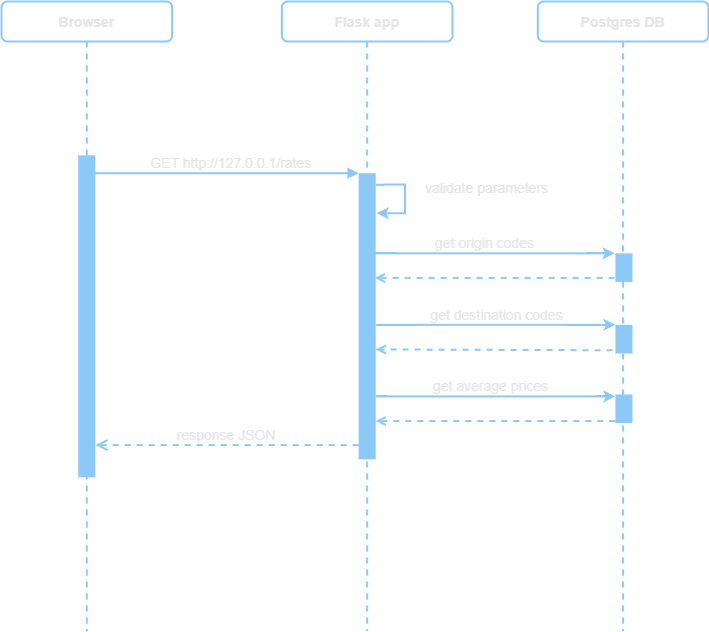

The diagram above was exported from draw.io. Its source (the exported page's mxGraphModel, read from the mxfile embedded in the PNG):
<mxGraphModel dx="1422" dy="737" grid="1" gridSize="10" guides="1" tooltips="1" connect="1" arrows="1" fold="1" page="1" pageScale="1" pageWidth="850" pageHeight="1100" math="0" shadow="0">
  <root>
    <mxCell id="0" />
    <mxCell id="1" parent="0" />
    <mxCell id="3nuBFxr9cyL0pnOWT2aG-1" value="Browser" style="shape=umlLifeline;perimeter=lifelinePerimeter;container=0;collapsible=0;recursiveResize=0;rounded=1;shadow=0;strokeWidth=2;fontColor=#E6E6E6;strokeColor=#8DC9F7;fillColor=none;fontSize=14;fontStyle=1" parent="1" vertex="1">
      <mxGeometry x="30" y="10" width="170.62721600518972" height="629.56" as="geometry" />
    </mxCell>
    <mxCell id="3nuBFxr9cyL0pnOWT2aG-5" value="Flask app" style="shape=umlLifeline;perimeter=lifelinePerimeter;container=0;collapsible=0;recursiveResize=0;rounded=1;shadow=0;strokeWidth=2;fontColor=#E6E6E6;strokeColor=#8DC9F7;fillColor=none;fontSize=14;fontStyle=1" parent="1" vertex="1">
      <mxGeometry x="310.3648058060612" y="10" width="170.62721600518972" height="629.56" as="geometry" />
    </mxCell>
    <mxCell id="pNDuizNlEEMUTkEOQ__J-1" value="Postgres DB" style="shape=umlLifeline;perimeter=lifelinePerimeter;container=0;collapsible=0;recursiveResize=0;rounded=1;shadow=0;strokeWidth=2;fontColor=#E6E6E6;strokeColor=#8DC9F7;fillColor=none;fontSize=14;fontStyle=1" parent="1" vertex="1">
      <mxGeometry x="566.3127839948103" y="10" width="170.62721600518972" height="629.56" as="geometry" />
    </mxCell>
    <mxCell id="pNDuizNlEEMUTkEOQ__J-10" style="rounded=0;orthogonalLoop=1;jettySize=auto;html=1;fontColor=#E6E6E6;strokeColor=#8DC9F7;fontSize=14;fontStyle=1;strokeWidth=2;" parent="1" edge="1">
      <mxGeometry relative="1" as="geometry">
        <mxPoint x="403.8556426511689" y="261.82400000000007" as="sourcePoint" />
        <Array as="points">
          <mxPoint x="532.6309000135763" y="261.82400000000007" />
        </Array>
        <mxPoint x="643.0914541066634" y="261.8240000000003" as="targetPoint" />
      </mxGeometry>
    </mxCell>
    <mxCell id="pNDuizNlEEMUTkEOQ__J-12" value="&lt;span style=&quot;font-weight: normal;&quot;&gt;get origin codes&lt;/span&gt;" style="edgeLabel;html=1;align=center;verticalAlign=middle;resizable=0;points=[];fontColor=#E6E6E6;container=0;labelBackgroundColor=none;fontSize=14;fontStyle=1" parent="pNDuizNlEEMUTkEOQ__J-10" vertex="1" connectable="0">
      <mxGeometry x="-0.154" y="1" relative="1" as="geometry">
        <mxPoint x="8" y="-9" as="offset" />
      </mxGeometry>
    </mxCell>
    <mxCell id="pNDuizNlEEMUTkEOQ__J-11" style="edgeStyle=none;rounded=0;orthogonalLoop=1;jettySize=auto;html=1;entryX=0.953;entryY=0.28;entryDx=0;entryDy=0;entryPerimeter=0;endArrow=open;endFill=0;dashed=1;fontColor=#E6E6E6;strokeColor=#8DC9F7;fontSize=14;fontStyle=1;strokeWidth=2;" parent="1" edge="1">
      <mxGeometry relative="1" as="geometry">
        <mxPoint x="403.40522440195923" y="286.4340727272728" as="targetPoint" />
        <mxPoint x="643.0914541066634" y="286.4340727272728" as="sourcePoint" />
      </mxGeometry>
    </mxCell>
    <mxCell id="pNDuizNlEEMUTkEOQ__J-15" style="rounded=0;orthogonalLoop=1;jettySize=auto;html=1;fontColor=#E6E6E6;strokeColor=#8DC9F7;fontSize=14;fontStyle=1;strokeWidth=2;" parent="1" edge="1">
      <mxGeometry relative="1" as="geometry">
        <mxPoint x="404.65691091920166" y="333.36490909090907" as="sourcePoint" />
        <Array as="points">
          <mxPoint x="533.4321682816089" y="333.36490909090907" />
        </Array>
        <mxPoint x="643.8877310856508" y="333.36490909090907" as="targetPoint" />
      </mxGeometry>
    </mxCell>
    <mxCell id="pNDuizNlEEMUTkEOQ__J-16" value="&lt;span style=&quot;font-weight: normal;&quot;&gt;get destination codes&lt;/span&gt;" style="edgeLabel;html=1;align=center;verticalAlign=middle;resizable=0;points=[];fontColor=#E6E6E6;container=0;labelBackgroundColor=none;fontSize=14;fontStyle=1" parent="pNDuizNlEEMUTkEOQ__J-15" vertex="1" connectable="0">
      <mxGeometry x="-0.154" y="1" relative="1" as="geometry">
        <mxPoint x="19" y="-9" as="offset" />
      </mxGeometry>
    </mxCell>
    <mxCell id="pNDuizNlEEMUTkEOQ__J-17" style="edgeStyle=none;rounded=0;orthogonalLoop=1;jettySize=auto;html=1;entryX=0.953;entryY=0.28;entryDx=0;entryDy=0;entryPerimeter=0;endArrow=open;endFill=0;dashed=1;exitX=1.101;exitY=0.113;exitDx=0;exitDy=0;exitPerimeter=0;fontColor=#E6E6E6;strokeColor=#8DC9F7;fontSize=14;fontStyle=1;strokeWidth=2;" parent="1" edge="1">
      <mxGeometry relative="1" as="geometry">
        <mxPoint x="404.20649266999203" y="357.9749818181819" as="targetPoint" />
        <mxPoint x="641.0862207031957" y="358.74762363636376" as="sourcePoint" />
      </mxGeometry>
    </mxCell>
    <mxCell id="pNDuizNlEEMUTkEOQ__J-19" style="rounded=0;orthogonalLoop=1;jettySize=auto;html=1;fontColor=#E6E6E6;strokeColor=#8DC9F7;fontSize=14;fontStyle=1;strokeWidth=2;" parent="1" edge="1">
      <mxGeometry relative="1" as="geometry">
        <mxPoint x="404.65691091920166" y="404.9058181818181" as="sourcePoint" />
        <Array as="points">
          <mxPoint x="533.4321682816089" y="404.9058181818181" />
        </Array>
        <mxPoint x="643.8927223746962" y="404.9058181818183" as="targetPoint" />
      </mxGeometry>
    </mxCell>
    <mxCell id="pNDuizNlEEMUTkEOQ__J-20" value="&lt;span style=&quot;font-weight: normal;&quot;&gt;get average prices&lt;/span&gt;" style="edgeLabel;html=1;align=center;verticalAlign=middle;resizable=0;points=[];fontColor=#E6E6E6;container=0;labelBackgroundColor=none;fontSize=14;fontStyle=1" parent="pNDuizNlEEMUTkEOQ__J-19" vertex="1" connectable="0">
      <mxGeometry x="-0.154" y="1" relative="1" as="geometry">
        <mxPoint x="13" y="-9" as="offset" />
      </mxGeometry>
    </mxCell>
    <mxCell id="pNDuizNlEEMUTkEOQ__J-21" style="edgeStyle=none;rounded=0;orthogonalLoop=1;jettySize=auto;html=1;entryX=0.953;entryY=0.28;entryDx=0;entryDy=0;entryPerimeter=0;endArrow=open;endFill=0;dashed=1;fontColor=#E6E6E6;strokeColor=#8DC9F7;fontSize=14;fontStyle=1;strokeWidth=2;" parent="1" edge="1">
      <mxGeometry relative="1" as="geometry">
        <mxPoint x="404.20649266999203" y="429.51589090909096" as="targetPoint" />
        <mxPoint x="643.8927223746962" y="429.5158909090911" as="sourcePoint" />
      </mxGeometry>
    </mxCell>
    <mxCell id="3nuBFxr9cyL0pnOWT2aG-7" value="response JSON" style="verticalAlign=bottom;endArrow=open;dashed=1;endSize=8;exitX=0;exitY=0.95;shadow=0;strokeWidth=2;fontColor=#E6E6E6;strokeColor=#8DC9F7;labelBackgroundColor=none;fontSize=14;fontStyle=0" parent="1" edge="1">
      <mxGeometry relative="1" as="geometry">
        <mxPoint x="123.84854589333668" y="453.55363636363643" as="targetPoint" />
        <mxPoint x="387.14347591791443" y="453.55363636363643" as="sourcePoint" />
      </mxGeometry>
    </mxCell>
    <mxCell id="3nuBFxr9cyL0pnOWT2aG-8" value="GET http://127.0.0.1/rates" style="verticalAlign=bottom;endArrow=block;entryX=0;entryY=0;shadow=0;strokeWidth=2;fontColor=#E6E6E6;strokeColor=#8DC9F7;labelBackgroundColor=none;fontSize=14;fontStyle=0" parent="1" edge="1">
      <mxGeometry x="0.03" relative="1" as="geometry">
        <mxPoint x="123.84854589333668" y="181.69818181818232" as="sourcePoint" />
        <mxPoint as="offset" />
        <mxPoint x="387.14347591791443" y="181.69818181818232" as="targetPoint" />
      </mxGeometry>
    </mxCell>
    <mxCell id="pNDuizNlEEMUTkEOQ__J-9" value="" style="edgeStyle=orthogonalEdgeStyle;rounded=0;orthogonalLoop=1;jettySize=auto;html=1;fontColor=#E6E6E6;strokeColor=#8DC9F7;fontSize=14;fontStyle=1;strokeWidth=2;" parent="1" edge="1">
      <mxGeometry x="-0.3206" y="79" relative="1" as="geometry">
        <mxPoint x="404.21335169939806" y="193.14472727272727" as="sourcePoint" />
        <mxPoint x="405.2918028857327" y="221.7610909090909" as="targetPoint" />
        <Array as="points">
          <mxPoint x="433.416718396806" y="193.14472727272727" />
          <mxPoint x="433.416718396806" y="221.7610909090909" />
          <mxPoint x="404.79999453849325" y="221.7610909090909" />
        </Array>
        <mxPoint as="offset" />
      </mxGeometry>
    </mxCell>
    <mxCell id="5gwfz7loirBvRbyFLeHf-3" value="" style="points=[];perimeter=orthogonalPerimeter;rounded=0;shadow=0;strokeWidth=2;flipV=1;flipH=1;fontColor=#E6E6E6;container=0;strokeColor=none;fontSize=14;fontStyle=1;fillColor=#8DC9F7;" vertex="1" parent="1">
      <mxGeometry x="643.8894106785582" y="402.9958181818181" width="17.06987578148355" height="28.61636363636363" as="geometry" />
    </mxCell>
    <mxCell id="5gwfz7loirBvRbyFLeHf-10" value="" style="points=[];perimeter=orthogonalPerimeter;rounded=0;shadow=0;strokeWidth=2;container=0;strokeColor=none;fontSize=14;fontStyle=1;fillColor=#8DC9F7;glass=0;spacing=0;" vertex="1" parent="1">
      <mxGeometry x="106.78198180799109" y="163.8159090909091" width="17.06987578148355" height="321.93409090909086" as="geometry" />
    </mxCell>
    <mxCell id="5gwfz7loirBvRbyFLeHf-11" value="" style="points=[];perimeter=orthogonalPerimeter;rounded=0;shadow=0;strokeWidth=2;fontColor=#E6E6E6;strokeColor=none;container=0;fontSize=14;fontStyle=1;fillColor=#8DC9F7;" vertex="1" parent="1">
      <mxGeometry x="387.14678761405236" y="181.6981818181818" width="17.06987578148355" height="286.16363636363633" as="geometry" />
    </mxCell>
    <mxCell id="5gwfz7loirBvRbyFLeHf-12" value="" style="points=[];perimeter=orthogonalPerimeter;rounded=0;shadow=0;strokeWidth=2;flipV=1;flipH=1;fontColor=#E6E6E6;container=0;strokeColor=none;fontSize=14;fontStyle=1;fillColor=#8DC9F7;" vertex="1" parent="1">
      <mxGeometry x="643.8914541066633" y="261.82400000000007" width="17.06987578148355" height="28.61636363636363" as="geometry" />
    </mxCell>
    <mxCell id="5gwfz7loirBvRbyFLeHf-13" value="" style="points=[];perimeter=orthogonalPerimeter;rounded=0;shadow=0;strokeWidth=2;flipV=1;flipH=1;fontColor=#E6E6E6;container=0;strokeColor=none;fontSize=14;fontStyle=1;fillColor=#8DC9F7;" vertex="1" parent="1">
      <mxGeometry x="643.8902781571254" y="333.36490909090907" width="17.06987578148355" height="28.61636363636363" as="geometry" />
    </mxCell>
    <mxCell id="5gwfz7loirBvRbyFLeHf-15" value="&lt;font style=&quot;font-size: 14px;&quot;&gt;validate parameters&lt;/font&gt;" style="text;html=1;align=center;verticalAlign=middle;resizable=0;points=[];autosize=1;strokeColor=none;fillColor=none;fontSize=13;fontColor=#E6E6E6;" vertex="1" parent="1">
      <mxGeometry x="440" y="181.7" width="150" height="30" as="geometry" />
    </mxCell>
  </root>
</mxGraphModel>